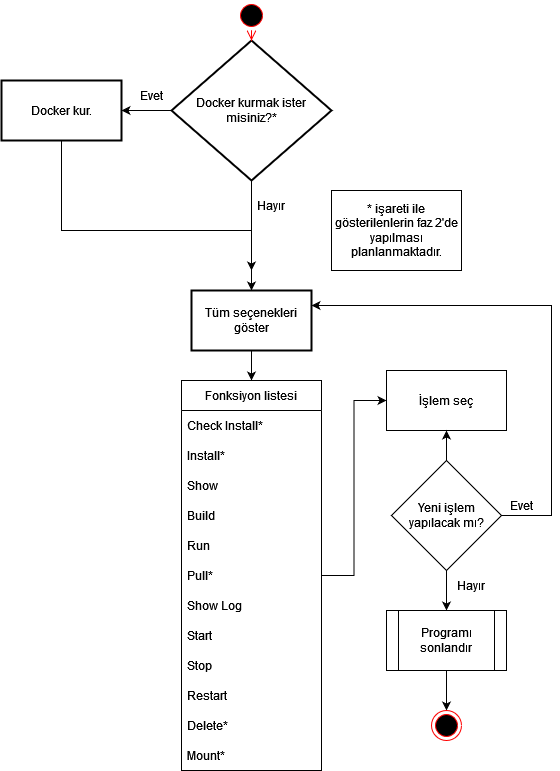

The diagram above was exported from draw.io. Its source (the exported page's mxGraphModel, read from the mxfile embedded in the PNG):
<mxGraphModel dx="782" dy="681" grid="1" gridSize="10" guides="1" tooltips="1" connect="1" arrows="1" fold="1" page="1" pageScale="1" pageWidth="850" pageHeight="1100" math="0" shadow="0">
  <root>
    <mxCell id="0" />
    <mxCell id="1" parent="0" />
    <mxCell id="oTJmd2pmsiyS8t0_d1n4-4" value="" style="edgeStyle=orthogonalEdgeStyle;rounded=0;orthogonalLoop=1;jettySize=auto;html=1;" parent="1" source="YoMzLxrKF_a-Zn4bOPjj-1" target="oTJmd2pmsiyS8t0_d1n4-3" edge="1">
      <mxGeometry relative="1" as="geometry" />
    </mxCell>
    <mxCell id="oTJmd2pmsiyS8t0_d1n4-6" value="" style="edgeStyle=orthogonalEdgeStyle;rounded=0;orthogonalLoop=1;jettySize=auto;html=1;" parent="1" source="YoMzLxrKF_a-Zn4bOPjj-1" target="oTJmd2pmsiyS8t0_d1n4-5" edge="1">
      <mxGeometry relative="1" as="geometry" />
    </mxCell>
    <mxCell id="YoMzLxrKF_a-Zn4bOPjj-1" value="Docker kurmak ister misiniz?*" style="strokeWidth=2;html=1;shape=mxgraph.flowchart.decision;whiteSpace=wrap;" parent="1" vertex="1">
      <mxGeometry x="280" y="180" width="160" height="140" as="geometry" />
    </mxCell>
    <mxCell id="oTJmd2pmsiyS8t0_d1n4-7" style="edgeStyle=orthogonalEdgeStyle;rounded=0;orthogonalLoop=1;jettySize=auto;html=1;exitX=0.5;exitY=1;exitDx=0;exitDy=0;" parent="1" source="oTJmd2pmsiyS8t0_d1n4-3" edge="1">
      <mxGeometry relative="1" as="geometry">
        <mxPoint x="360" y="410" as="targetPoint" />
        <Array as="points">
          <mxPoint x="170" y="370" />
          <mxPoint x="360" y="370" />
        </Array>
      </mxGeometry>
    </mxCell>
    <mxCell id="oTJmd2pmsiyS8t0_d1n4-3" value="&lt;div&gt;Docker kur.&lt;/div&gt;" style="whiteSpace=wrap;html=1;strokeWidth=2;" parent="1" vertex="1">
      <mxGeometry x="110" y="220" width="120" height="60" as="geometry" />
    </mxCell>
    <mxCell id="oTJmd2pmsiyS8t0_d1n4-14" style="edgeStyle=orthogonalEdgeStyle;rounded=0;orthogonalLoop=1;jettySize=auto;html=1;exitX=0.5;exitY=1;exitDx=0;exitDy=0;entryX=0.5;entryY=0;entryDx=0;entryDy=0;" parent="1" source="oTJmd2pmsiyS8t0_d1n4-5" target="oTJmd2pmsiyS8t0_d1n4-10" edge="1">
      <mxGeometry relative="1" as="geometry" />
    </mxCell>
    <mxCell id="oTJmd2pmsiyS8t0_d1n4-5" value="Tüm seçenekleri göster" style="whiteSpace=wrap;html=1;strokeWidth=2;" parent="1" vertex="1">
      <mxGeometry x="300" y="430" width="120" height="60" as="geometry" />
    </mxCell>
    <mxCell id="oTJmd2pmsiyS8t0_d1n4-8" value="Evet" style="text;html=1;strokeColor=none;fillColor=none;align=center;verticalAlign=middle;whiteSpace=wrap;rounded=0;" parent="1" vertex="1">
      <mxGeometry x="230" y="220" width="60" height="30" as="geometry" />
    </mxCell>
    <mxCell id="oTJmd2pmsiyS8t0_d1n4-9" value="&lt;div&gt;Hayır&lt;/div&gt;" style="text;html=1;strokeColor=none;fillColor=none;align=center;verticalAlign=middle;whiteSpace=wrap;rounded=0;" parent="1" vertex="1">
      <mxGeometry x="350" y="330" width="60" height="30" as="geometry" />
    </mxCell>
    <mxCell id="fOdlFgPj6cV4SpVUo9Wi-2" value="" style="edgeStyle=orthogonalEdgeStyle;rounded=0;orthogonalLoop=1;jettySize=auto;html=1;" edge="1" parent="1" source="oTJmd2pmsiyS8t0_d1n4-10" target="fOdlFgPj6cV4SpVUo9Wi-1">
      <mxGeometry relative="1" as="geometry" />
    </mxCell>
    <mxCell id="oTJmd2pmsiyS8t0_d1n4-10" value="Fonksiyon listesi" style="swimlane;fontStyle=0;childLayout=stackLayout;horizontal=1;startSize=30;horizontalStack=0;resizeParent=1;resizeParentMax=0;resizeLast=0;collapsible=1;marginBottom=0;" parent="1" vertex="1">
      <mxGeometry x="290" y="520" width="140" height="390" as="geometry" />
    </mxCell>
    <mxCell id="Wg0CP1HTVl7qU6_yI5pQ-6" value="Check Install*" style="text;strokeColor=none;fillColor=none;align=left;verticalAlign=middle;spacingLeft=4;spacingRight=4;overflow=hidden;points=[[0,0.5],[1,0.5]];portConstraint=eastwest;rotatable=0;" parent="oTJmd2pmsiyS8t0_d1n4-10" vertex="1">
      <mxGeometry y="30" width="140" height="30" as="geometry" />
    </mxCell>
    <mxCell id="Wg0CP1HTVl7qU6_yI5pQ-2" value="Install*" style="text;strokeColor=none;fillColor=none;align=left;verticalAlign=middle;spacingLeft=4;spacingRight=4;overflow=hidden;points=[[0,0.5],[1,0.5]];portConstraint=eastwest;rotatable=0;" parent="oTJmd2pmsiyS8t0_d1n4-10" vertex="1">
      <mxGeometry y="60" width="140" height="30" as="geometry" />
    </mxCell>
    <mxCell id="oTJmd2pmsiyS8t0_d1n4-17" value="Show" style="text;strokeColor=none;fillColor=none;align=left;verticalAlign=middle;spacingLeft=4;spacingRight=4;overflow=hidden;points=[[0,0.5],[1,0.5]];portConstraint=eastwest;rotatable=0;" parent="oTJmd2pmsiyS8t0_d1n4-10" vertex="1">
      <mxGeometry y="90" width="140" height="30" as="geometry" />
    </mxCell>
    <mxCell id="oTJmd2pmsiyS8t0_d1n4-11" value="Build    " style="text;strokeColor=none;fillColor=none;align=left;verticalAlign=middle;spacingLeft=4;spacingRight=4;overflow=hidden;points=[[0,0.5],[1,0.5]];portConstraint=eastwest;rotatable=0;" parent="oTJmd2pmsiyS8t0_d1n4-10" vertex="1">
      <mxGeometry y="120" width="140" height="30" as="geometry" />
    </mxCell>
    <mxCell id="oTJmd2pmsiyS8t0_d1n4-12" value="Run" style="text;strokeColor=none;fillColor=none;align=left;verticalAlign=middle;spacingLeft=4;spacingRight=4;overflow=hidden;points=[[0,0.5],[1,0.5]];portConstraint=eastwest;rotatable=0;" parent="oTJmd2pmsiyS8t0_d1n4-10" vertex="1">
      <mxGeometry y="150" width="140" height="30" as="geometry" />
    </mxCell>
    <mxCell id="oTJmd2pmsiyS8t0_d1n4-13" value="Pull*" style="text;strokeColor=none;fillColor=none;align=left;verticalAlign=middle;spacingLeft=4;spacingRight=4;overflow=hidden;points=[[0,0.5],[1,0.5]];portConstraint=eastwest;rotatable=0;" parent="oTJmd2pmsiyS8t0_d1n4-10" vertex="1">
      <mxGeometry y="180" width="140" height="30" as="geometry" />
    </mxCell>
    <mxCell id="oTJmd2pmsiyS8t0_d1n4-18" value="Show Log" style="text;strokeColor=none;fillColor=none;align=left;verticalAlign=middle;spacingLeft=4;spacingRight=4;overflow=hidden;points=[[0,0.5],[1,0.5]];portConstraint=eastwest;rotatable=0;" parent="oTJmd2pmsiyS8t0_d1n4-10" vertex="1">
      <mxGeometry y="210" width="140" height="30" as="geometry" />
    </mxCell>
    <mxCell id="oTJmd2pmsiyS8t0_d1n4-19" value="Start" style="text;strokeColor=none;fillColor=none;align=left;verticalAlign=middle;spacingLeft=4;spacingRight=4;overflow=hidden;points=[[0,0.5],[1,0.5]];portConstraint=eastwest;rotatable=0;" parent="oTJmd2pmsiyS8t0_d1n4-10" vertex="1">
      <mxGeometry y="240" width="140" height="30" as="geometry" />
    </mxCell>
    <mxCell id="oTJmd2pmsiyS8t0_d1n4-20" value="Stop" style="text;strokeColor=none;fillColor=none;align=left;verticalAlign=middle;spacingLeft=4;spacingRight=4;overflow=hidden;points=[[0,0.5],[1,0.5]];portConstraint=eastwest;rotatable=0;" parent="oTJmd2pmsiyS8t0_d1n4-10" vertex="1">
      <mxGeometry y="270" width="140" height="30" as="geometry" />
    </mxCell>
    <mxCell id="oTJmd2pmsiyS8t0_d1n4-21" value="Restart" style="text;strokeColor=none;fillColor=none;align=left;verticalAlign=middle;spacingLeft=4;spacingRight=4;overflow=hidden;points=[[0,0.5],[1,0.5]];portConstraint=eastwest;rotatable=0;" parent="oTJmd2pmsiyS8t0_d1n4-10" vertex="1">
      <mxGeometry y="300" width="140" height="30" as="geometry" />
    </mxCell>
    <mxCell id="Wg0CP1HTVl7qU6_yI5pQ-1" value="Delete*" style="text;strokeColor=none;fillColor=none;align=left;verticalAlign=middle;spacingLeft=4;spacingRight=4;overflow=hidden;points=[[0,0.5],[1,0.5]];portConstraint=eastwest;rotatable=0;" parent="oTJmd2pmsiyS8t0_d1n4-10" vertex="1">
      <mxGeometry y="330" width="140" height="30" as="geometry" />
    </mxCell>
    <mxCell id="Wg0CP1HTVl7qU6_yI5pQ-5" value="Mount*" style="text;strokeColor=none;fillColor=none;align=left;verticalAlign=middle;spacingLeft=4;spacingRight=4;overflow=hidden;points=[[0,0.5],[1,0.5]];portConstraint=eastwest;rotatable=0;" parent="oTJmd2pmsiyS8t0_d1n4-10" vertex="1">
      <mxGeometry y="360" width="140" height="30" as="geometry" />
    </mxCell>
    <mxCell id="Wg0CP1HTVl7qU6_yI5pQ-4" value="&lt;div&gt;* işareti ile gösterilenlerin faz 2'de yapılması planlanmaktadır.&lt;/div&gt;" style="rounded=0;whiteSpace=wrap;html=1;" parent="1" vertex="1">
      <mxGeometry x="440" y="330" width="130" height="80" as="geometry" />
    </mxCell>
    <mxCell id="fOdlFgPj6cV4SpVUo9Wi-1" value="İşlem seç" style="rounded=0;whiteSpace=wrap;html=1;" vertex="1" parent="1">
      <mxGeometry x="495" y="510" width="120" height="60" as="geometry" />
    </mxCell>
    <mxCell id="fOdlFgPj6cV4SpVUo9Wi-4" value="" style="edgeStyle=orthogonalEdgeStyle;rounded=0;orthogonalLoop=1;jettySize=auto;html=1;" edge="1" parent="1" source="fOdlFgPj6cV4SpVUo9Wi-3" target="fOdlFgPj6cV4SpVUo9Wi-1">
      <mxGeometry relative="1" as="geometry" />
    </mxCell>
    <mxCell id="fOdlFgPj6cV4SpVUo9Wi-5" style="edgeStyle=orthogonalEdgeStyle;rounded=0;orthogonalLoop=1;jettySize=auto;html=1;exitX=1;exitY=0.5;exitDx=0;exitDy=0;entryX=1;entryY=0.25;entryDx=0;entryDy=0;" edge="1" parent="1" source="fOdlFgPj6cV4SpVUo9Wi-3" target="oTJmd2pmsiyS8t0_d1n4-5">
      <mxGeometry relative="1" as="geometry">
        <Array as="points">
          <mxPoint x="660" y="655" />
          <mxPoint x="660" y="445" />
        </Array>
      </mxGeometry>
    </mxCell>
    <mxCell id="fOdlFgPj6cV4SpVUo9Wi-8" value="" style="edgeStyle=orthogonalEdgeStyle;rounded=0;orthogonalLoop=1;jettySize=auto;html=1;" edge="1" parent="1" source="fOdlFgPj6cV4SpVUo9Wi-3" target="fOdlFgPj6cV4SpVUo9Wi-7">
      <mxGeometry relative="1" as="geometry" />
    </mxCell>
    <mxCell id="fOdlFgPj6cV4SpVUo9Wi-3" value="Yeni işlem yapılacak mı?" style="rhombus;whiteSpace=wrap;html=1;" vertex="1" parent="1">
      <mxGeometry x="500" y="600" width="110" height="110" as="geometry" />
    </mxCell>
    <mxCell id="fOdlFgPj6cV4SpVUo9Wi-6" value="Evet" style="text;html=1;strokeColor=none;fillColor=none;align=center;verticalAlign=middle;whiteSpace=wrap;rounded=0;" vertex="1" parent="1">
      <mxGeometry x="600" y="630" width="60" height="30" as="geometry" />
    </mxCell>
    <mxCell id="fOdlFgPj6cV4SpVUo9Wi-10" value="" style="edgeStyle=orthogonalEdgeStyle;rounded=0;orthogonalLoop=1;jettySize=auto;html=1;" edge="1" parent="1" source="fOdlFgPj6cV4SpVUo9Wi-7" target="fOdlFgPj6cV4SpVUo9Wi-9">
      <mxGeometry relative="1" as="geometry" />
    </mxCell>
    <mxCell id="fOdlFgPj6cV4SpVUo9Wi-7" value="Programı sonlandır" style="shape=process;whiteSpace=wrap;html=1;backgroundOutline=1;" vertex="1" parent="1">
      <mxGeometry x="495" y="750" width="120" height="60" as="geometry" />
    </mxCell>
    <mxCell id="fOdlFgPj6cV4SpVUo9Wi-9" value="" style="ellipse;html=1;shape=endState;fillColor=#000000;strokeColor=#ff0000;" vertex="1" parent="1">
      <mxGeometry x="540" y="850" width="30" height="30" as="geometry" />
    </mxCell>
    <mxCell id="fOdlFgPj6cV4SpVUo9Wi-11" value="&lt;div&gt;Hayır&lt;/div&gt;" style="text;html=1;strokeColor=none;fillColor=none;align=center;verticalAlign=middle;whiteSpace=wrap;rounded=0;" vertex="1" parent="1">
      <mxGeometry x="550" y="710" width="60" height="30" as="geometry" />
    </mxCell>
    <mxCell id="fOdlFgPj6cV4SpVUo9Wi-12" value="" style="ellipse;html=1;shape=startState;fillColor=#000000;strokeColor=#ff0000;" vertex="1" parent="1">
      <mxGeometry x="345" y="140" width="30" height="30" as="geometry" />
    </mxCell>
    <mxCell id="fOdlFgPj6cV4SpVUo9Wi-13" value="" style="edgeStyle=orthogonalEdgeStyle;html=1;verticalAlign=bottom;endArrow=open;endSize=8;strokeColor=#ff0000;rounded=0;" edge="1" source="fOdlFgPj6cV4SpVUo9Wi-12" parent="1">
      <mxGeometry relative="1" as="geometry">
        <mxPoint x="360" y="180" as="targetPoint" />
      </mxGeometry>
    </mxCell>
  </root>
</mxGraphModel>